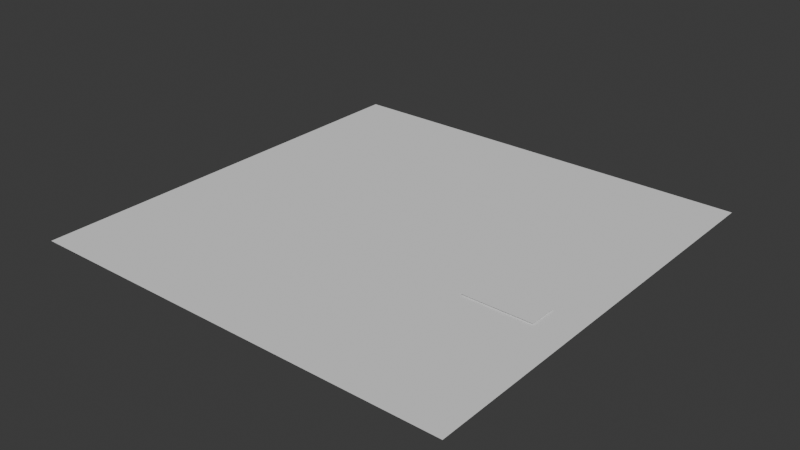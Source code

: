 # Source: untitled.blend  (saved by Blender 4.1.23; exported with 4.5.12 LTS)
import bpy
from mathutils import Matrix  # noqa: F401  (used for matrix-valued properties, if any)

bpy.ops.wm.read_factory_settings(use_empty=True)
scene = bpy.context.scene
scene.name = 'Scene'

# ---- collections
col_collection = bpy.data.collections.new('Collection'); scene.collection.children.link(col_collection)

# ---- world
world_world = bpy.data.worlds.new('World'); scene.world = world_world
world_world.use_nodes = True; world_world.node_tree.nodes.clear()
_N = world_world.node_tree.nodes; _L = world_world.node_tree.links
n0 = _N.new('ShaderNodeOutputWorld'); n0.name = 'World Output'; n0.location = (300, 300)
n1 = _N.new('ShaderNodeBackground'); n1.name = 'Background'; n1.location = (10, 300)
n1.inputs[0].default_value = (0.05088, 0.05088, 0.05088, 1.0)
_L.new(n1.outputs[0], n0.inputs[0])
n0.is_active_output = True
world_world.color = (0.05088, 0.05088, 0.05088)
world_world.use_sun_shadow = False
world_world.sun_shadow_jitter_overblur = 0.0

# ---- meshes
me_plane = bpy.data.meshes.new('Plane')
me_plane.from_pydata([(-1.0, -1.0, 0.0), (1.0, -1.0, 0.0), (-1.0, 1.0, 0.0), (1.0, 1.0, 0.0)], [], [(0, 1, 3, 2)])
_uv = me_plane.uv_layers.new(name='UVMap')
_uv.uv.foreach_set('vector', [0.0, 0.0, 1.0, 0.0, 1.0, 1.0, 0.0, 1.0])
me_plane.update()
me_plane_001 = bpy.data.meshes.new('Plane.001')
me_plane_001.from_pydata([(-1.0, -1.0, 0.0), (1.0, -1.0, 0.0), (-1.0, 1.0, 0.0), (1.0, 1.0, 0.0)], [], [(0, 1, 3, 2)])
_uv = me_plane_001.uv_layers.new(name='UVMap')
_uv.uv.foreach_set('vector', [0.0, 0.0, 1.0, 0.0, 1.0, 1.0, 0.0, 1.0])
me_plane_001.update()

# ---- curves / text
cu_nurbspath = bpy.data.curves.new('NurbsPath', 'CURVE')
cu_nurbspath.dimensions = '3D'
_sp = cu_nurbspath.splines.new('NURBS'); _sp.points.add(16)
_sp.points.foreach_set('co', [2.564, -0.0319, 0.0, 1.0, 3.564, -0.0319, 0.0, 1.0, 4.564, -0.0319, 0.0, 1.0, 5.564, -0.0319, 0.0, 1.0, 2.0, 0.0, 0.0, 1.0, 16.73, -0.1029, 0.0, 1.0, 23.6, -0.151, 0.0, 1.0, 23.68, 10.92, 0.0, 1.0, 23.75, 21.69, 0.0, 1.0, 17.76, 21.74, 0.0, 1.0, 3.528, 21.84, 0.0, 1.0, -3.055, 21.88, 0.0, 1.0, -3.106, 14.57, 0.0, 1.0, -3.112, 13.72, 0.0, 1.0, -3.157, 7.321, 0.0, 1.0, -3.208, 0.0364, 0.0, 1.0, 5.101, -0.02168, 0.0, 1.0])
_sp.order_u = 5
_sp.order_v = 0
_sp.use_endpoint_u = True
cu_nurbspath.use_path = True
cu_nurbspath.fill_mode = 'FULL'

# ---- objects
ob_plane = bpy.data.objects.new('Plane', me_plane)
ob_plane_001 = bpy.data.objects.new('Plane.001', me_plane_001)
ob_nurbspath = bpy.data.objects.new('NurbsPath', cu_nurbspath)

# ---- transforms, parenting, visibility, modifiers, constraints
ob_plane.location = (0.0, 0.0, 0.0)
ob_plane.scale = (15.76, 15.76, 15.76)
ob_plane_001.location = (10.87, -5.284, 0.1)
ob_plane_001.scale = (2.5, 1.0, 1.0)
_m = ob_plane_001.modifiers.new('Curve', 'CURVE')
_m.object = ob_nurbspath
_m = ob_plane_001.modifiers.new('Array', 'ARRAY')
_m.count = 1
ob_nurbspath.location = (10.84, -9.82, 0.1)
ob_nurbspath.rotation_euler = (0.0, -0.0, 1.578)

# ---- collection membership
col_collection.objects.link(ob_plane)
col_collection.objects.link(ob_plane_001)
col_collection.objects.link(ob_nurbspath)

# ---- scene / render settings (as saved in the file)
scene.frame_start = 1; scene.frame_end = 250; scene.frame_set(1)
scene.render.engine = 'BLENDER_EEVEE_NEXT'
scene.cycles.sampling_pattern = 'TABULATED_SOBOL'
scene.eevee.ray_tracing_options.trace_max_roughness = 0.0
bpy.context.view_layer.update()

# ---- added for rendering (the .blend has no active camera and no usable light): camera, sun
cam_auto = bpy.data.cameras.new('AutoCamera')
cam_auto.lens = 50.0
cam_auto.sensor_width = 36.0
cam_auto.clip_end = 1000.0
ob_auto_camera = bpy.data.objects.new('AutoCamera', cam_auto)
scene.collection.objects.link(ob_auto_camera)
ob_auto_camera.location = (41.2958, -49.555, 33.1367)
ob_auto_camera.rotation_euler = (1.09748, -7.21219e-08, 0.694738)
scene.camera = ob_auto_camera
light_auto_sun = bpy.data.lights.new('AutoSun', 'SUN')
light_auto_sun.energy = 3.0
light_auto_sun.angle = 0.0523599
ob_auto_sun = bpy.data.objects.new('AutoSun', light_auto_sun)
scene.collection.objects.link(ob_auto_sun)
ob_auto_sun.rotation_euler = (0.872665, 0.174533, 0.523599)
bpy.context.view_layer.update()
